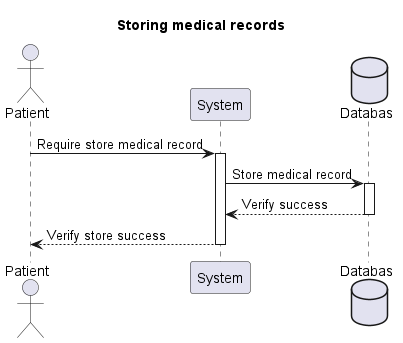

The diagram above was rendered by PlantUML. Its source (embedded in the PNG):
@startuml
title Storing medical records

actor "Patient" as Patient
participant "System" as system
database "Databas" as db
 Patient -> system: Require store medical record
activate system
system -> db: Store medical record
activate db
db --> system: Verify success
deactivate db
system --> Patient: Verify store success
deactivate system

@enduml